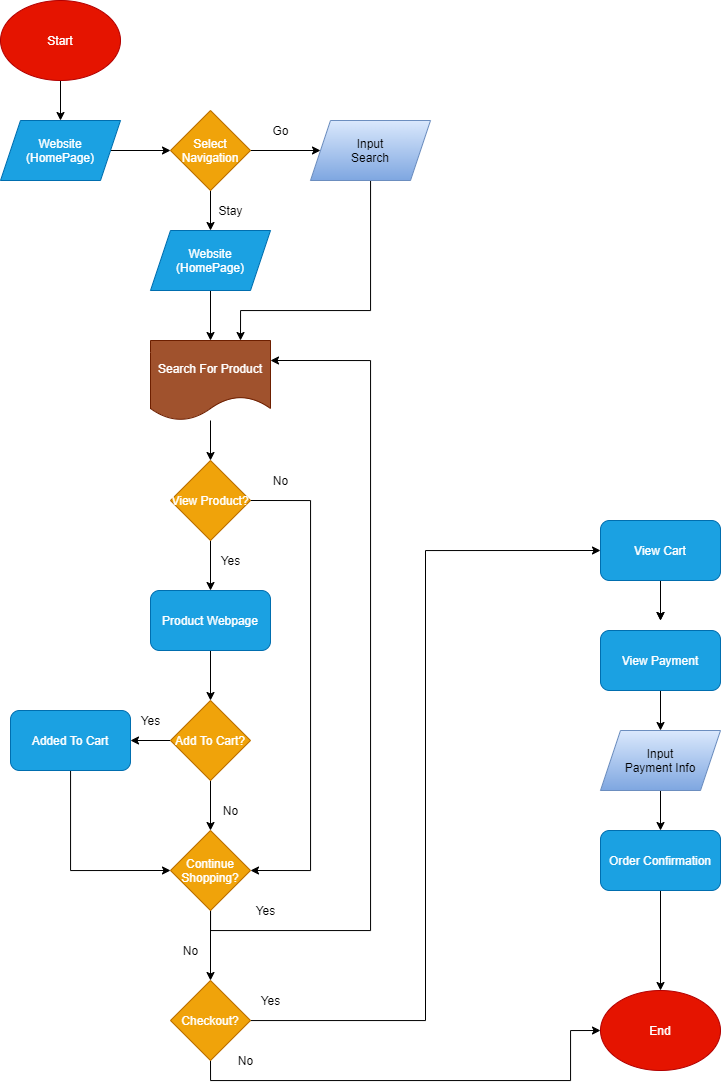

The diagram above was exported from draw.io. Its source (the exported page's mxGraphModel, read from the mxfile embedded in the PNG):
<mxGraphModel dx="615" dy="611" grid="1" gridSize="10" guides="1" tooltips="1" connect="1" arrows="1" fold="1" page="1" pageScale="1" pageWidth="850" pageHeight="1100" math="0" shadow="0">
  <root>
    <mxCell id="0" />
    <mxCell id="1" parent="0" />
    <mxCell id="4" value="" style="edgeStyle=orthogonalEdgeStyle;rounded=0;orthogonalLoop=1;jettySize=auto;html=1;" edge="1" parent="1" source="2" target="3">
      <mxGeometry relative="1" as="geometry" />
    </mxCell>
    <mxCell id="2" value="Start" style="ellipse;whiteSpace=wrap;html=1;fillColor=#e51400;strokeColor=#B20000;fontColor=#ffffff;" vertex="1" parent="1">
      <mxGeometry x="20" y="20" width="120" height="80" as="geometry" />
    </mxCell>
    <mxCell id="6" value="" style="edgeStyle=orthogonalEdgeStyle;rounded=0;orthogonalLoop=1;jettySize=auto;html=1;" edge="1" parent="1" source="3" target="5">
      <mxGeometry relative="1" as="geometry" />
    </mxCell>
    <mxCell id="3" value="Website&lt;br&gt;(HomePage)" style="shape=parallelogram;perimeter=parallelogramPerimeter;whiteSpace=wrap;html=1;fixedSize=1;fillColor=#1ba1e2;strokeColor=#006EAF;fontColor=#ffffff;" vertex="1" parent="1">
      <mxGeometry x="20" y="140" width="120" height="60" as="geometry" />
    </mxCell>
    <mxCell id="8" value="" style="edgeStyle=orthogonalEdgeStyle;rounded=0;orthogonalLoop=1;jettySize=auto;html=1;" edge="1" parent="1" source="5" target="7">
      <mxGeometry relative="1" as="geometry" />
    </mxCell>
    <mxCell id="10" style="edgeStyle=orthogonalEdgeStyle;rounded=0;orthogonalLoop=1;jettySize=auto;html=1;exitX=1;exitY=0.5;exitDx=0;exitDy=0;" edge="1" parent="1" source="5">
      <mxGeometry relative="1" as="geometry">
        <mxPoint x="340" y="170" as="targetPoint" />
      </mxGeometry>
    </mxCell>
    <mxCell id="5" value="Select Navigation&lt;br&gt;" style="rhombus;whiteSpace=wrap;html=1;fillColor=#f0a30a;strokeColor=#BD7000;fontColor=#ffffff;" vertex="1" parent="1">
      <mxGeometry x="190" y="130" width="80" height="80" as="geometry" />
    </mxCell>
    <mxCell id="15" value="" style="edgeStyle=orthogonalEdgeStyle;rounded=0;orthogonalLoop=1;jettySize=auto;html=1;" edge="1" parent="1" source="7" target="14">
      <mxGeometry relative="1" as="geometry" />
    </mxCell>
    <mxCell id="7" value="Website&lt;br&gt;(HomePage)" style="shape=parallelogram;perimeter=parallelogramPerimeter;whiteSpace=wrap;html=1;fixedSize=1;fillColor=#1ba1e2;strokeColor=#006EAF;fontColor=#ffffff;" vertex="1" parent="1">
      <mxGeometry x="170" y="250" width="120" height="60" as="geometry" />
    </mxCell>
    <mxCell id="9" value="Stay" style="text;html=1;align=center;verticalAlign=middle;resizable=0;points=[];autosize=1;" vertex="1" parent="1">
      <mxGeometry x="230" y="220" width="40" height="20" as="geometry" />
    </mxCell>
    <mxCell id="12" value="Go" style="text;html=1;align=center;verticalAlign=middle;resizable=0;points=[];autosize=1;" vertex="1" parent="1">
      <mxGeometry x="285" y="140" width="30" height="20" as="geometry" />
    </mxCell>
    <mxCell id="24" value="" style="edgeStyle=orthogonalEdgeStyle;rounded=0;orthogonalLoop=1;jettySize=auto;html=1;" edge="1" parent="1" source="14" target="23">
      <mxGeometry relative="1" as="geometry" />
    </mxCell>
    <mxCell id="14" value="Search For Product" style="shape=document;whiteSpace=wrap;html=1;boundedLbl=1;fillColor=#a0522d;strokeColor=#6D1F00;fontColor=#ffffff;" vertex="1" parent="1">
      <mxGeometry x="170" y="360" width="120" height="80" as="geometry" />
    </mxCell>
    <mxCell id="71" style="edgeStyle=orthogonalEdgeStyle;rounded=0;orthogonalLoop=1;jettySize=auto;html=1;entryX=0.75;entryY=0;entryDx=0;entryDy=0;" edge="1" parent="1" source="16" target="14">
      <mxGeometry relative="1" as="geometry">
        <Array as="points">
          <mxPoint x="390" y="330" />
          <mxPoint x="260" y="330" />
        </Array>
      </mxGeometry>
    </mxCell>
    <mxCell id="16" value="Input&lt;br&gt;Search" style="shape=parallelogram;perimeter=parallelogramPerimeter;whiteSpace=wrap;html=1;fixedSize=1;gradientColor=#7ea6e0;fillColor=#dae8fc;strokeColor=#6c8ebf;" vertex="1" parent="1">
      <mxGeometry x="330" y="140" width="120" height="60" as="geometry" />
    </mxCell>
    <mxCell id="40" value="" style="edgeStyle=orthogonalEdgeStyle;rounded=0;orthogonalLoop=1;jettySize=auto;html=1;" edge="1" parent="1" source="18" target="39">
      <mxGeometry relative="1" as="geometry" />
    </mxCell>
    <mxCell id="18" value="Product Webpage" style="rounded=1;whiteSpace=wrap;html=1;fillColor=#1ba1e2;strokeColor=#006EAF;fontColor=#ffffff;" vertex="1" parent="1">
      <mxGeometry x="170" y="610" width="120" height="60" as="geometry" />
    </mxCell>
    <mxCell id="25" value="" style="edgeStyle=orthogonalEdgeStyle;rounded=0;orthogonalLoop=1;jettySize=auto;html=1;" edge="1" parent="1" source="23" target="18">
      <mxGeometry relative="1" as="geometry" />
    </mxCell>
    <mxCell id="57" style="edgeStyle=orthogonalEdgeStyle;rounded=0;orthogonalLoop=1;jettySize=auto;html=1;exitX=1;exitY=0.5;exitDx=0;exitDy=0;entryX=1;entryY=0.5;entryDx=0;entryDy=0;" edge="1" parent="1" source="23" target="49">
      <mxGeometry relative="1" as="geometry">
        <Array as="points">
          <mxPoint x="330" y="520" />
          <mxPoint x="330" y="890" />
        </Array>
      </mxGeometry>
    </mxCell>
    <mxCell id="23" value="View Product?" style="rhombus;whiteSpace=wrap;html=1;fillColor=#f0a30a;strokeColor=#BD7000;fontColor=#ffffff;" vertex="1" parent="1">
      <mxGeometry x="190" y="480" width="80" height="80" as="geometry" />
    </mxCell>
    <mxCell id="26" value="Yes" style="text;html=1;align=center;verticalAlign=middle;resizable=0;points=[];autosize=1;" vertex="1" parent="1">
      <mxGeometry x="230" y="570" width="40" height="20" as="geometry" />
    </mxCell>
    <mxCell id="42" value="" style="edgeStyle=orthogonalEdgeStyle;rounded=0;orthogonalLoop=1;jettySize=auto;html=1;" edge="1" parent="1" source="39" target="41">
      <mxGeometry relative="1" as="geometry" />
    </mxCell>
    <mxCell id="52" value="" style="edgeStyle=orthogonalEdgeStyle;rounded=0;orthogonalLoop=1;jettySize=auto;html=1;" edge="1" parent="1" source="39" target="49">
      <mxGeometry relative="1" as="geometry" />
    </mxCell>
    <mxCell id="39" value="Add To Cart?" style="rhombus;whiteSpace=wrap;html=1;fillColor=#f0a30a;strokeColor=#BD7000;fontColor=#ffffff;" vertex="1" parent="1">
      <mxGeometry x="190" y="720" width="80" height="80" as="geometry" />
    </mxCell>
    <mxCell id="53" style="edgeStyle=orthogonalEdgeStyle;rounded=0;orthogonalLoop=1;jettySize=auto;html=1;entryX=0;entryY=0.5;entryDx=0;entryDy=0;" edge="1" parent="1" source="41" target="49">
      <mxGeometry relative="1" as="geometry">
        <Array as="points">
          <mxPoint x="90" y="890" />
        </Array>
      </mxGeometry>
    </mxCell>
    <mxCell id="41" value="Added To Cart" style="rounded=1;whiteSpace=wrap;html=1;fillColor=#1ba1e2;strokeColor=#006EAF;fontColor=#ffffff;" vertex="1" parent="1">
      <mxGeometry x="30" y="730" width="120" height="60" as="geometry" />
    </mxCell>
    <mxCell id="48" value="Yes" style="text;html=1;align=center;verticalAlign=middle;resizable=0;points=[];autosize=1;" vertex="1" parent="1">
      <mxGeometry x="150" y="730" width="40" height="20" as="geometry" />
    </mxCell>
    <mxCell id="61" style="edgeStyle=orthogonalEdgeStyle;rounded=0;orthogonalLoop=1;jettySize=auto;html=1;entryX=1;entryY=0.25;entryDx=0;entryDy=0;" edge="1" parent="1" source="49" target="14">
      <mxGeometry relative="1" as="geometry">
        <Array as="points">
          <mxPoint x="230" y="950" />
          <mxPoint x="390" y="950" />
          <mxPoint x="390" y="380" />
        </Array>
      </mxGeometry>
    </mxCell>
    <mxCell id="69" style="edgeStyle=orthogonalEdgeStyle;rounded=0;orthogonalLoop=1;jettySize=auto;html=1;entryX=0.5;entryY=0;entryDx=0;entryDy=0;" edge="1" parent="1" source="49" target="68">
      <mxGeometry relative="1" as="geometry" />
    </mxCell>
    <mxCell id="49" value="Continue&lt;br&gt;Shopping?" style="rhombus;whiteSpace=wrap;html=1;fillColor=#f0a30a;strokeColor=#BD7000;fontColor=#ffffff;" vertex="1" parent="1">
      <mxGeometry x="190" y="850" width="80" height="80" as="geometry" />
    </mxCell>
    <mxCell id="54" value="No" style="text;html=1;align=center;verticalAlign=middle;resizable=0;points=[];autosize=1;" vertex="1" parent="1">
      <mxGeometry x="235" y="820" width="30" height="20" as="geometry" />
    </mxCell>
    <mxCell id="58" value="No" style="text;html=1;align=center;verticalAlign=middle;resizable=0;points=[];autosize=1;" vertex="1" parent="1">
      <mxGeometry x="285" y="490" width="30" height="20" as="geometry" />
    </mxCell>
    <mxCell id="62" value="Yes&lt;br&gt;" style="text;html=1;align=center;verticalAlign=middle;resizable=0;points=[];autosize=1;" vertex="1" parent="1">
      <mxGeometry x="265" y="920" width="40" height="20" as="geometry" />
    </mxCell>
    <mxCell id="74" style="edgeStyle=orthogonalEdgeStyle;rounded=0;orthogonalLoop=1;jettySize=auto;html=1;exitX=0.5;exitY=1;exitDx=0;exitDy=0;entryX=0;entryY=0.5;entryDx=0;entryDy=0;" edge="1" parent="1" source="68" target="72">
      <mxGeometry relative="1" as="geometry">
        <Array as="points">
          <mxPoint x="230" y="1100" />
          <mxPoint x="590" y="1100" />
          <mxPoint x="590" y="1050" />
        </Array>
      </mxGeometry>
    </mxCell>
    <mxCell id="77" style="edgeStyle=orthogonalEdgeStyle;rounded=0;orthogonalLoop=1;jettySize=auto;html=1;entryX=0;entryY=0.5;entryDx=0;entryDy=0;" edge="1" parent="1" source="68" target="76">
      <mxGeometry relative="1" as="geometry" />
    </mxCell>
    <mxCell id="68" value="Checkout?" style="rhombus;whiteSpace=wrap;html=1;fillColor=#f0a30a;strokeColor=#BD7000;fontColor=#ffffff;" vertex="1" parent="1">
      <mxGeometry x="190" y="1000" width="80" height="80" as="geometry" />
    </mxCell>
    <mxCell id="70" value="No&lt;br&gt;" style="text;html=1;align=center;verticalAlign=middle;resizable=0;points=[];autosize=1;" vertex="1" parent="1">
      <mxGeometry x="195" y="960" width="30" height="20" as="geometry" />
    </mxCell>
    <mxCell id="72" value="End" style="ellipse;whiteSpace=wrap;html=1;fillColor=#e51400;strokeColor=#B20000;fontColor=#ffffff;" vertex="1" parent="1">
      <mxGeometry x="620" y="1010" width="120" height="80" as="geometry" />
    </mxCell>
    <mxCell id="75" value="No&lt;br&gt;" style="text;html=1;align=center;verticalAlign=middle;resizable=0;points=[];autosize=1;" vertex="1" parent="1">
      <mxGeometry x="250" y="1070" width="30" height="20" as="geometry" />
    </mxCell>
    <mxCell id="79" style="edgeStyle=orthogonalEdgeStyle;rounded=0;orthogonalLoop=1;jettySize=auto;html=1;" edge="1" parent="1" source="76">
      <mxGeometry relative="1" as="geometry">
        <mxPoint x="680" y="640" as="targetPoint" />
      </mxGeometry>
    </mxCell>
    <mxCell id="83" style="edgeStyle=orthogonalEdgeStyle;rounded=0;orthogonalLoop=1;jettySize=auto;html=1;" edge="1" parent="1" source="76">
      <mxGeometry relative="1" as="geometry">
        <mxPoint x="680" y="640" as="targetPoint" />
      </mxGeometry>
    </mxCell>
    <mxCell id="76" value="View Cart" style="rounded=1;whiteSpace=wrap;html=1;fillColor=#1ba1e2;strokeColor=#006EAF;fontColor=#ffffff;" vertex="1" parent="1">
      <mxGeometry x="620" y="540" width="120" height="60" as="geometry" />
    </mxCell>
    <mxCell id="78" value="Yes" style="text;html=1;align=center;verticalAlign=middle;resizable=0;points=[];autosize=1;" vertex="1" parent="1">
      <mxGeometry x="270" y="1010" width="40" height="20" as="geometry" />
    </mxCell>
    <mxCell id="85" value="" style="edgeStyle=orthogonalEdgeStyle;rounded=0;orthogonalLoop=1;jettySize=auto;html=1;" edge="1" parent="1" source="80" target="84">
      <mxGeometry relative="1" as="geometry" />
    </mxCell>
    <mxCell id="80" value="View Payment" style="rounded=1;whiteSpace=wrap;html=1;fillColor=#1ba1e2;strokeColor=#006EAF;fontColor=#ffffff;" vertex="1" parent="1">
      <mxGeometry x="620" y="650" width="120" height="60" as="geometry" />
    </mxCell>
    <mxCell id="88" value="" style="edgeStyle=orthogonalEdgeStyle;rounded=0;orthogonalLoop=1;jettySize=auto;html=1;" edge="1" parent="1" source="84" target="87">
      <mxGeometry relative="1" as="geometry" />
    </mxCell>
    <mxCell id="84" value="Input&lt;br&gt;Payment Info" style="shape=parallelogram;perimeter=parallelogramPerimeter;whiteSpace=wrap;html=1;fixedSize=1;gradientColor=#7ea6e0;fillColor=#dae8fc;strokeColor=#6c8ebf;" vertex="1" parent="1">
      <mxGeometry x="620" y="750" width="120" height="60" as="geometry" />
    </mxCell>
    <mxCell id="89" style="edgeStyle=orthogonalEdgeStyle;rounded=0;orthogonalLoop=1;jettySize=auto;html=1;entryX=0.5;entryY=0;entryDx=0;entryDy=0;" edge="1" parent="1" source="87" target="72">
      <mxGeometry relative="1" as="geometry" />
    </mxCell>
    <mxCell id="87" value="Order Confirmation" style="rounded=1;whiteSpace=wrap;html=1;fillColor=#1ba1e2;strokeColor=#006EAF;fontColor=#ffffff;" vertex="1" parent="1">
      <mxGeometry x="620" y="850" width="120" height="60" as="geometry" />
    </mxCell>
  </root>
</mxGraphModel>